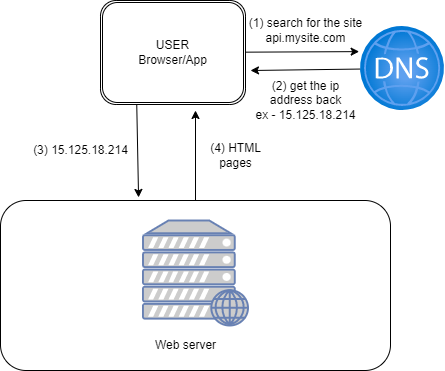

The diagram above was exported from draw.io. Its source (the exported page's mxGraphModel, read from the mxfile embedded in the PNG):
<mxGraphModel dx="1044" dy="495" grid="1" gridSize="10" guides="1" tooltips="1" connect="1" arrows="1" fold="1" page="1" pageScale="1" pageWidth="850" pageHeight="1100" background="#ffffff" math="0" shadow="0">
  <root>
    <mxCell id="0" />
    <mxCell id="1" parent="0" />
    <mxCell id="4" style="edgeStyle=none;html=1;entryX=-0.016;entryY=0.299;entryDx=0;entryDy=0;entryPerimeter=0;strokeColor=#000000;" parent="1" source="2" target="3" edge="1">
      <mxGeometry relative="1" as="geometry">
        <mxPoint x="590" y="80" as="targetPoint" />
      </mxGeometry>
    </mxCell>
    <mxCell id="11" style="edgeStyle=none;html=1;exitX=0.25;exitY=1;exitDx=0;exitDy=0;entryX=0.354;entryY=-0.018;entryDx=0;entryDy=0;entryPerimeter=0;fontColor=#000000;strokeColor=#000000;" parent="1" source="2" target="9" edge="1">
      <mxGeometry relative="1" as="geometry" />
    </mxCell>
    <mxCell id="2" value="USER&lt;br&gt;Browser/App" style="shape=ext;double=1;rounded=1;whiteSpace=wrap;html=1;strokeColor=#000000;fontColor=#000000;" parent="1" vertex="1">
      <mxGeometry x="340" y="30" width="145" height="104" as="geometry" />
    </mxCell>
    <mxCell id="5" style="edgeStyle=none;html=1;strokeColor=#000000;" parent="1" source="3" edge="1">
      <mxGeometry relative="1" as="geometry">
        <mxPoint x="490" y="100" as="targetPoint" />
      </mxGeometry>
    </mxCell>
    <mxCell id="3" value="" style="aspect=fixed;html=1;points=[];align=center;image;fontSize=12;image=img/lib/azure2/networking/DNS_Zones.svg;" parent="1" vertex="1">
      <mxGeometry x="600" y="56" width="84" height="84" as="geometry" />
    </mxCell>
    <mxCell id="6" value="(1) search for the site&lt;br&gt;api.mysite.com" style="text;html=1;align=center;verticalAlign=middle;resizable=0;points=[];autosize=1;strokeColor=none;fillColor=none;fontColor=#000000;" parent="1" vertex="1">
      <mxGeometry x="475" y="40" width="140" height="40" as="geometry" />
    </mxCell>
    <mxCell id="7" value="(2) get the ip &lt;br&gt;address back&lt;br&gt;ex - 15.125.18.214" style="text;html=1;align=center;verticalAlign=middle;resizable=0;points=[];autosize=1;strokeColor=none;fillColor=none;fontColor=#000000;" parent="1" vertex="1">
      <mxGeometry x="485" y="100" width="120" height="60" as="geometry" />
    </mxCell>
    <mxCell id="13" style="edgeStyle=none;html=1;strokeColor=#000000;" parent="1" source="9" edge="1">
      <mxGeometry relative="1" as="geometry">
        <mxPoint x="435" y="140" as="targetPoint" />
      </mxGeometry>
    </mxCell>
    <mxCell id="9" value="" style="rounded=1;whiteSpace=wrap;html=1;" parent="1" vertex="1">
      <mxGeometry x="240" y="230" width="390" height="170" as="geometry" />
    </mxCell>
    <mxCell id="8" value="" style="fontColor=#0066CC;verticalAlign=top;verticalLabelPosition=bottom;labelPosition=center;align=center;html=1;outlineConnect=0;fillColor=#CCCCCC;strokeColor=#6881B3;gradientColor=none;gradientDirection=north;strokeWidth=2;shape=mxgraph.networks.web_server;" parent="1" vertex="1">
      <mxGeometry x="382.5" y="250" width="105" height="105" as="geometry" />
    </mxCell>
    <mxCell id="12" value="(3) 15.125.18.214" style="text;html=1;align=center;verticalAlign=middle;resizable=0;points=[];autosize=1;strokeColor=none;fillColor=none;fontColor=#000000;" parent="1" vertex="1">
      <mxGeometry x="260" y="165" width="120" height="30" as="geometry" />
    </mxCell>
    <mxCell id="14" value="(4) HTML &lt;br&gt;pages" style="text;html=1;align=center;verticalAlign=middle;resizable=0;points=[];autosize=1;strokeColor=none;fillColor=none;fontColor=#000000;" parent="1" vertex="1">
      <mxGeometry x="440" y="165" width="70" height="40" as="geometry" />
    </mxCell>
    <mxCell id="15" value="Web server" style="text;html=1;align=center;verticalAlign=middle;resizable=0;points=[];autosize=1;strokeColor=none;fillColor=none;" parent="1" vertex="1">
      <mxGeometry x="385" y="360" width="80" height="30" as="geometry" />
    </mxCell>
  </root>
</mxGraphModel>